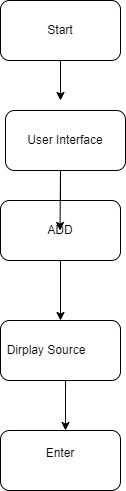

The diagram above was exported from draw.io. Its source (the exported page's mxGraphModel, read from the mxfile embedded in the PNG):
<mxGraphModel dx="1050" dy="564" grid="1" gridSize="10" guides="1" tooltips="1" connect="1" arrows="1" fold="1" page="1" pageScale="1" pageWidth="850" pageHeight="1100" math="0" shadow="0">
  <root>
    <mxCell id="0" />
    <mxCell id="1" parent="0" />
    <mxCell id="vUQMukVkFvRTu-BqnUJm-17" value="" style="edgeStyle=orthogonalEdgeStyle;rounded=0;orthogonalLoop=1;jettySize=auto;html=1;exitX=0.5;exitY=1;exitDx=0;exitDy=0;" edge="1" parent="1" source="vUQMukVkFvRTu-BqnUJm-23" target="vUQMukVkFvRTu-BqnUJm-5">
      <mxGeometry relative="1" as="geometry">
        <mxPoint x="480" y="390" as="sourcePoint" />
        <Array as="points" />
      </mxGeometry>
    </mxCell>
    <mxCell id="vUQMukVkFvRTu-BqnUJm-18" value="" style="edgeStyle=orthogonalEdgeStyle;rounded=0;orthogonalLoop=1;jettySize=auto;html=1;" edge="1" parent="1" source="vUQMukVkFvRTu-BqnUJm-5">
      <mxGeometry relative="1" as="geometry">
        <mxPoint x="485" y="550" as="targetPoint" />
        <Array as="points">
          <mxPoint x="485" y="510" />
          <mxPoint x="485" y="510" />
        </Array>
      </mxGeometry>
    </mxCell>
    <mxCell id="vUQMukVkFvRTu-BqnUJm-5" value="Dirplay Source&lt;span style=&quot;white-space: pre;&quot;&gt;&#09;&lt;/span&gt;" style="rounded=1;whiteSpace=wrap;html=1;" vertex="1" parent="1">
      <mxGeometry x="420" y="440" width="120" height="60" as="geometry" />
    </mxCell>
    <mxCell id="vUQMukVkFvRTu-BqnUJm-6" value="User Interface" style="rounded=1;whiteSpace=wrap;html=1;" vertex="1" parent="1">
      <mxGeometry x="425" y="230" width="120" height="60" as="geometry" />
    </mxCell>
    <mxCell id="vUQMukVkFvRTu-BqnUJm-14" value="" style="endArrow=classic;html=1;rounded=0;exitX=0.5;exitY=1;exitDx=0;exitDy=0;" edge="1" parent="1">
      <mxGeometry width="50" height="50" relative="1" as="geometry">
        <mxPoint x="480" y="180" as="sourcePoint" />
        <mxPoint x="480" y="220" as="targetPoint" />
        <Array as="points">
          <mxPoint x="480" y="220" />
        </Array>
      </mxGeometry>
    </mxCell>
    <mxCell id="vUQMukVkFvRTu-BqnUJm-22" value="Start" style="rounded=1;whiteSpace=wrap;html=1;" vertex="1" parent="1">
      <mxGeometry x="420" y="120" width="120" height="60" as="geometry" />
    </mxCell>
    <mxCell id="vUQMukVkFvRTu-BqnUJm-23" value="ADD" style="rounded=1;whiteSpace=wrap;html=1;" vertex="1" parent="1">
      <mxGeometry x="420" y="320" width="120" height="60" as="geometry" />
    </mxCell>
    <mxCell id="vUQMukVkFvRTu-BqnUJm-24" value="Enter&lt;div&gt;&lt;br&gt;&lt;/div&gt;" style="rounded=1;whiteSpace=wrap;html=1;" vertex="1" parent="1">
      <mxGeometry x="420" y="550" width="120" height="60" as="geometry" />
    </mxCell>
    <mxCell id="vUQMukVkFvRTu-BqnUJm-28" value="" style="edgeStyle=orthogonalEdgeStyle;rounded=0;orthogonalLoop=1;jettySize=auto;html=1;" edge="1" parent="1">
      <mxGeometry relative="1" as="geometry">
        <mxPoint x="480" y="320" as="sourcePoint" />
        <mxPoint x="479.5" y="350" as="targetPoint" />
        <Array as="points">
          <mxPoint x="480" y="290" />
        </Array>
      </mxGeometry>
    </mxCell>
  </root>
</mxGraphModel>